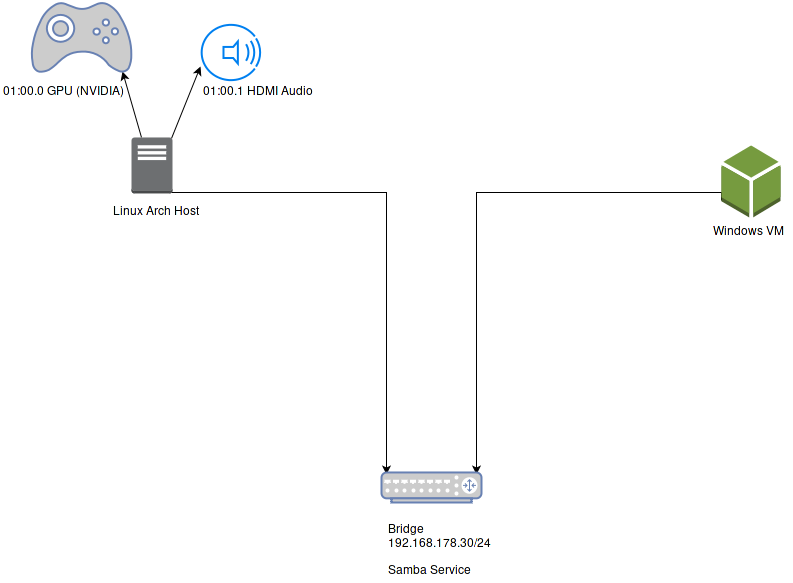

The diagram above was exported from draw.io. Its source (the exported page's mxGraphModel, read from the mxfile embedded in the PNG):
<mxGraphModel dx="2054" dy="818" grid="1" gridSize="10" guides="1" tooltips="1" connect="1" arrows="1" fold="1" page="0" pageScale="1" pageWidth="1169" pageHeight="826" background="#ffffff" math="0" shadow="0">
  <root>
    <mxCell id="0" />
    <mxCell id="1" parent="0" />
    <mxCell id="66" style="rounded=0;html=1;exitX=0.98;exitY=0.98;exitPerimeter=0;entryX=0.05;entryY=0.05;entryPerimeter=0;jettySize=auto;orthogonalLoop=1;edgeStyle=orthogonalEdgeStyle;" edge="1" parent="1" source="59" target="64">
      <mxGeometry relative="1" as="geometry">
        <Array as="points">
          <mxPoint x="245" y="390" />
        </Array>
      </mxGeometry>
    </mxCell>
    <mxCell id="74" style="edgeStyle=none;rounded=0;html=1;exitX=0.98;exitY=0.02;exitPerimeter=0;entryX=-0.017;entryY=0.733;entryPerimeter=0;jettySize=auto;orthogonalLoop=1;" edge="1" parent="1" source="59" target="71">
      <mxGeometry relative="1" as="geometry" />
    </mxCell>
    <mxCell id="75" style="edgeStyle=none;rounded=0;html=1;exitX=0.25;exitY=0;exitPerimeter=0;entryX=0.91;entryY=0.99;entryPerimeter=0;jettySize=auto;orthogonalLoop=1;" edge="1" parent="1" source="59" target="69">
      <mxGeometry relative="1" as="geometry" />
    </mxCell>
    <object label="" id="59">
      <mxCell style="dashed=0;html=1;shape=mxgraph.aws2.non-service_specific.traditional_server;strokeColor=none;" vertex="1" parent="1">
        <mxGeometry x="-10" y="335" width="41" height="56" as="geometry" />
      </mxCell>
    </object>
    <mxCell id="60" value="Linux Arch Host&lt;br&gt;&lt;br&gt;" style="text;html=1;resizable=0;points=[];autosize=1;align=left;verticalAlign=top;spacingTop=-4;" vertex="1" parent="1">
      <mxGeometry x="-30" y="400" width="100" height="30" as="geometry" />
    </mxCell>
    <mxCell id="67" style="edgeStyle=orthogonalEdgeStyle;rounded=0;html=1;exitX=0;exitY=0.77;exitPerimeter=0;entryX=0.95;entryY=0.05;entryPerimeter=0;jettySize=auto;orthogonalLoop=1;" edge="1" parent="1" source="62" target="64">
      <mxGeometry relative="1" as="geometry">
        <Array as="points">
          <mxPoint x="580" y="390" />
          <mxPoint x="335" y="390" />
        </Array>
      </mxGeometry>
    </mxCell>
    <mxCell id="62" value="" style="dashed=0;html=1;shape=mxgraph.aws2.deployment_and_management.opsworks_resources;strokeColor=none;" vertex="1" parent="1">
      <mxGeometry x="580" y="343" width="59" height="72" as="geometry" />
    </mxCell>
    <mxCell id="63" value="Windows VM&lt;br&gt;" style="text;html=1;resizable=0;points=[];autosize=1;align=left;verticalAlign=top;spacingTop=-4;" vertex="1" parent="1">
      <mxGeometry x="570" y="420" width="80" height="20" as="geometry" />
    </mxCell>
    <mxCell id="64" value="" style="fontColor=#0066CC;verticalAlign=top;verticalLabelPosition=bottom;labelPosition=center;align=center;html=1;fillColor=#CCCCCC;strokeColor=#6881B3;gradientColor=none;gradientDirection=north;strokeWidth=2;shape=mxgraph.networks.router;" vertex="1" parent="1">
      <mxGeometry x="240" y="670" width="100" height="30" as="geometry" />
    </mxCell>
    <mxCell id="65" value="Bridge&lt;br&gt;192.168.178.30/24&lt;br&gt;" style="text;html=1;resizable=0;points=[];autosize=1;align=left;verticalAlign=top;spacingTop=-4;" vertex="1" parent="1">
      <mxGeometry x="245" y="718" width="120" height="30" as="geometry" />
    </mxCell>
    <mxCell id="68" value="Samba Service&lt;br&gt;" style="text;html=1;resizable=0;points=[];autosize=1;align=left;verticalAlign=top;spacingTop=-4;" vertex="1" parent="1">
      <mxGeometry x="245" y="759" width="100" height="20" as="geometry" />
    </mxCell>
    <mxCell id="69" value="" style="fontColor=#0066CC;verticalAlign=top;verticalLabelPosition=bottom;labelPosition=center;align=center;html=1;fillColor=#CCCCCC;strokeColor=#6881B3;gradientColor=none;gradientDirection=north;strokeWidth=2;shape=mxgraph.networks.gamepad;" vertex="1" parent="1">
      <mxGeometry x="-110" y="200" width="100" height="70" as="geometry" />
    </mxCell>
    <mxCell id="70" value="01:00.0 GPU (NVIDIA)&lt;br&gt;" style="text;html=1;resizable=0;points=[];autosize=1;align=left;verticalAlign=top;spacingTop=-4;" vertex="1" parent="1">
      <mxGeometry x="-140" y="280" width="140" height="20" as="geometry" />
    </mxCell>
    <mxCell id="71" value="" style="html=1;verticalLabelPosition=bottom;labelBackgroundColor=#ffffff;verticalAlign=top;strokeWidth=2;strokeColor=#0080F0;fillColor=#ffffff;shadow=0;dashed=0;shape=mxgraph.ios7.icons.loud;" vertex="1" parent="1">
      <mxGeometry x="60" y="220" width="60" height="60" as="geometry" />
    </mxCell>
    <mxCell id="72" value="01:00.1 HDMI Audio&lt;br&gt;" style="text;html=1;resizable=0;points=[];autosize=1;align=left;verticalAlign=top;spacingTop=-4;" vertex="1" parent="1">
      <mxGeometry x="60" y="280" width="120" height="20" as="geometry" />
    </mxCell>
  </root>
</mxGraphModel>